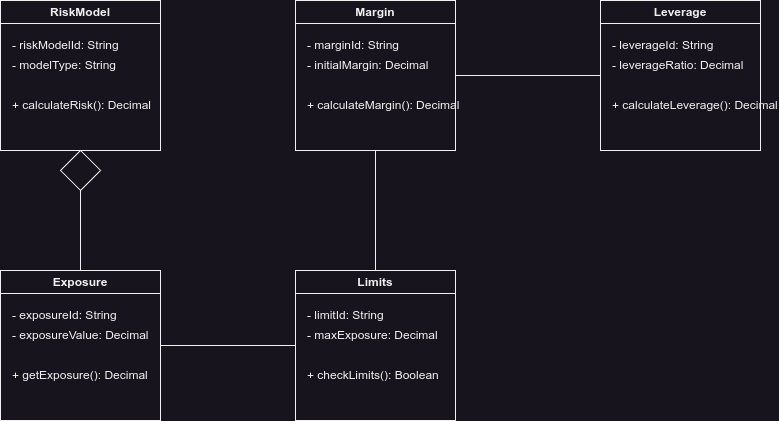

The diagram above was exported from draw.io. Its source (the exported page's mxGraphModel, read from the mxfile embedded in the PNG):
<mxGraphModel dx="1114" dy="816" grid="1" gridSize="10" guides="1" tooltips="1" connect="1" arrows="1" fold="1" page="1" pageScale="1" pageWidth="850" pageHeight="1100" math="0" shadow="0">
  <root>
    <mxCell id="0" />
    <mxCell id="1" parent="0" />
    <mxCell id="RiskModel" value="RiskModel" style="swimlane;whiteSpace=wrap;html=1;" parent="1" vertex="1">
      <mxGeometry x="50" y="100" width="160" height="150" as="geometry" />
    </mxCell>
    <mxCell id="riskmodel-attr1" value="- riskModelId: String" style="text;html=1;align=left;verticalAlign=middle;strokeColor=none;fillColor=none;" parent="RiskModel" vertex="1">
      <mxGeometry x="10" y="30" width="140" height="30" as="geometry" />
    </mxCell>
    <mxCell id="riskmodel-attr2" value="- modelType: String" style="text;html=1;align=left;verticalAlign=middle;strokeColor=none;fillColor=none;" parent="RiskModel" vertex="1">
      <mxGeometry x="10" y="50" width="140" height="30" as="geometry" />
    </mxCell>
    <mxCell id="riskmodel-method1" value="+ calculateRisk(): Decimal" style="text;html=1;align=left;verticalAlign=middle;strokeColor=none;fillColor=none;" parent="RiskModel" vertex="1">
      <mxGeometry x="10" y="90" width="140" height="30" as="geometry" />
    </mxCell>
    <mxCell id="Margin" value="Margin" style="swimlane;whiteSpace=wrap;html=1;" parent="1" vertex="1">
      <mxGeometry x="345" y="100" width="160" height="150" as="geometry" />
    </mxCell>
    <mxCell id="margin-attr1" value="- marginId: String" style="text;html=1;align=left;verticalAlign=middle;strokeColor=none;fillColor=none;" parent="Margin" vertex="1">
      <mxGeometry x="10" y="30" width="140" height="30" as="geometry" />
    </mxCell>
    <mxCell id="margin-attr2" value="- initialMargin: Decimal" style="text;html=1;align=left;verticalAlign=middle;strokeColor=none;fillColor=none;" parent="Margin" vertex="1">
      <mxGeometry x="10" y="50" width="140" height="30" as="geometry" />
    </mxCell>
    <mxCell id="margin-method1" value="+ calculateMargin(): Decimal" style="text;html=1;align=left;verticalAlign=middle;strokeColor=none;fillColor=none;" parent="Margin" vertex="1">
      <mxGeometry x="10" y="90" width="140" height="30" as="geometry" />
    </mxCell>
    <mxCell id="Exposure" value="Exposure" style="swimlane;whiteSpace=wrap;html=1;" parent="1" vertex="1">
      <mxGeometry x="50" y="370" width="160" height="150" as="geometry" />
    </mxCell>
    <mxCell id="exposure-attr1" value="- exposureId: String" style="text;html=1;align=left;verticalAlign=middle;strokeColor=none;fillColor=none;" parent="Exposure" vertex="1">
      <mxGeometry x="10" y="30" width="140" height="30" as="geometry" />
    </mxCell>
    <mxCell id="exposure-attr2" value="- exposureValue: Decimal" style="text;html=1;align=left;verticalAlign=middle;strokeColor=none;fillColor=none;" parent="Exposure" vertex="1">
      <mxGeometry x="10" y="50" width="140" height="30" as="geometry" />
    </mxCell>
    <mxCell id="exposure-method1" value="+ getExposure(): Decimal" style="text;html=1;align=left;verticalAlign=middle;strokeColor=none;fillColor=none;" parent="Exposure" vertex="1">
      <mxGeometry x="10" y="90" width="140" height="30" as="geometry" />
    </mxCell>
    <mxCell id="Leverage" value="Leverage" style="swimlane;whiteSpace=wrap;html=1;" parent="1" vertex="1">
      <mxGeometry x="650" y="100" width="160" height="150" as="geometry" />
    </mxCell>
    <mxCell id="leverage-attr1" value="- leverageId: String" style="text;html=1;align=left;verticalAlign=middle;strokeColor=none;fillColor=none;" parent="Leverage" vertex="1">
      <mxGeometry x="10" y="30" width="140" height="30" as="geometry" />
    </mxCell>
    <mxCell id="leverage-attr2" value="- leverageRatio: Decimal" style="text;html=1;align=left;verticalAlign=middle;strokeColor=none;fillColor=none;" parent="Leverage" vertex="1">
      <mxGeometry x="10" y="50" width="140" height="30" as="geometry" />
    </mxCell>
    <mxCell id="leverage-method1" value="+ calculateLeverage(): Decimal" style="text;html=1;align=left;verticalAlign=middle;strokeColor=none;fillColor=none;" parent="Leverage" vertex="1">
      <mxGeometry x="10" y="90" width="140" height="30" as="geometry" />
    </mxCell>
    <mxCell id="Limits" value="Limits" style="swimlane;whiteSpace=wrap;html=1;" parent="1" vertex="1">
      <mxGeometry x="345" y="370" width="160" height="150" as="geometry" />
    </mxCell>
    <mxCell id="limits-attr1" value="- limitId: String" style="text;html=1;align=left;verticalAlign=middle;strokeColor=none;fillColor=none;" parent="Limits" vertex="1">
      <mxGeometry x="10" y="30" width="140" height="30" as="geometry" />
    </mxCell>
    <mxCell id="limits-attr2" value="- maxExposure: Decimal" style="text;html=1;align=left;verticalAlign=middle;strokeColor=none;fillColor=none;" parent="Limits" vertex="1">
      <mxGeometry x="10" y="50" width="140" height="30" as="geometry" />
    </mxCell>
    <mxCell id="limits-method1" value="+ checkLimits(): Boolean" style="text;html=1;align=left;verticalAlign=middle;strokeColor=none;fillColor=none;" parent="Limits" vertex="1">
      <mxGeometry x="10" y="90" width="140" height="30" as="geometry" />
    </mxCell>
    <mxCell id="M4jk-arF5E8-hqRREydE-12" value="" style="endArrow=none;html=1;rounded=0;exitX=0.5;exitY=0;exitDx=0;exitDy=0;entryX=0.5;entryY=1;entryDx=0;entryDy=0;" parent="1" source="Exposure" target="RiskModel" edge="1">
      <mxGeometry width="50" height="50" relative="1" as="geometry">
        <mxPoint x="330" y="390" as="sourcePoint" />
        <mxPoint x="380" y="340" as="targetPoint" />
      </mxGeometry>
    </mxCell>
    <mxCell id="M4jk-arF5E8-hqRREydE-13" value="" style="rhombus;whiteSpace=wrap;html=1;" parent="1" vertex="1">
      <mxGeometry x="110" y="250" width="40" height="40" as="geometry" />
    </mxCell>
    <mxCell id="M4jk-arF5E8-hqRREydE-14" value="" style="endArrow=none;html=1;rounded=0;entryX=0.5;entryY=1;entryDx=0;entryDy=0;exitX=0.5;exitY=0;exitDx=0;exitDy=0;" parent="1" source="Limits" target="Margin" edge="1">
      <mxGeometry width="50" height="50" relative="1" as="geometry">
        <mxPoint x="580" y="310" as="sourcePoint" />
        <mxPoint x="630" y="260" as="targetPoint" />
      </mxGeometry>
    </mxCell>
    <mxCell id="M4jk-arF5E8-hqRREydE-16" value="" style="endArrow=none;html=1;rounded=0;entryX=1;entryY=0.5;entryDx=0;entryDy=0;exitX=0;exitY=0.5;exitDx=0;exitDy=0;" parent="1" source="Leverage" target="Margin" edge="1">
      <mxGeometry width="50" height="50" relative="1" as="geometry">
        <mxPoint x="580" y="230" as="sourcePoint" />
        <mxPoint x="580" y="110" as="targetPoint" />
      </mxGeometry>
    </mxCell>
    <mxCell id="M4jk-arF5E8-hqRREydE-17" value="" style="endArrow=none;html=1;rounded=0;entryX=1;entryY=0.5;entryDx=0;entryDy=0;exitX=0;exitY=0.5;exitDx=0;exitDy=0;" parent="1" source="Limits" target="Exposure" edge="1">
      <mxGeometry width="50" height="50" relative="1" as="geometry">
        <mxPoint x="340" y="445" as="sourcePoint" />
        <mxPoint x="200" y="444.58" as="targetPoint" />
      </mxGeometry>
    </mxCell>
  </root>
</mxGraphModel>